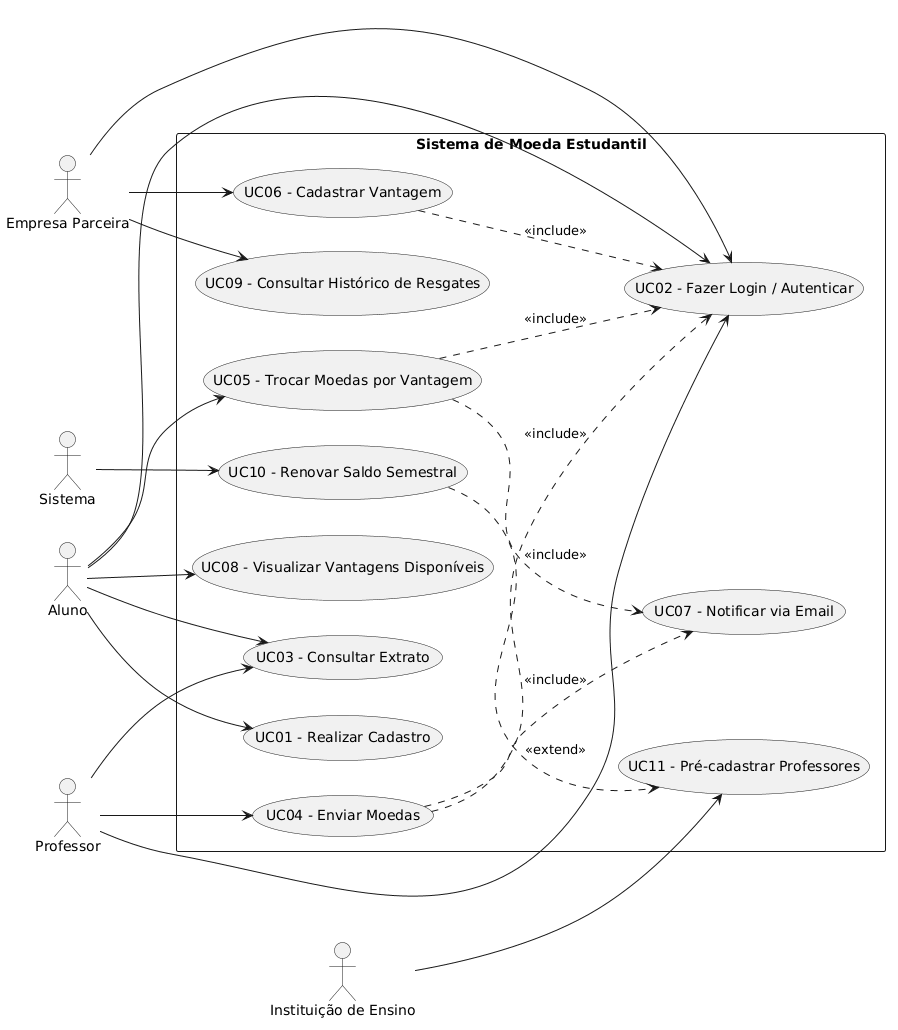

The diagram above was rendered by PlantUML. Its source (embedded in the PNG):
@startuml
left to right direction
skinparam packageStyle rectangle

actor "Aluno"               as aluno
actor "Professor"           as prof
actor "Empresa Parceira"    as empresa
actor "Instituição de Ensino" as inst
actor "Sistema"             as sistema

rectangle "Sistema de Moeda Estudantil" {
  usecase "UC01 - Realizar Cadastro"             as UC01
  usecase "UC02 - Fazer Login / Autenticar"       as UC02
  usecase "UC03 - Consultar Extrato"              as UC03
  usecase "UC04 - Enviar Moedas"                  as UC04
  usecase "UC05 - Trocar Moedas por Vantagem"     as UC05
  usecase "UC06 - Cadastrar Vantagem"             as UC06
  usecase "UC07 - Notificar via Email"            as UC07
  usecase "UC08 - Visualizar Vantagens Disponíveis" as UC08
  usecase "UC09 - Consultar Histórico de Resgates"  as UC09
  usecase "UC10 - Renovar Saldo Semestral"        as UC10
  usecase "UC11 - Pré-cadastrar Professores"      as UC11
}

aluno   --> UC01
aluno   --> UC02
prof    --> UC02
empresa --> UC02

aluno --> UC03
prof  --> UC03

prof  --> UC04
UC04 ..> UC02 : <<include>>
UC04 ..> UC07 : <<include>>

aluno --> UC05
UC05 ..> UC02 : <<include>>
UC05 ..> UC07 : <<include>>

aluno   --> UC08
empresa --> UC06
UC06 ..> UC02 : <<include>>

empresa --> UC09

sistema --> UC10
UC10 ..> UC11 : <<extend>>

inst --> UC11
@enduml